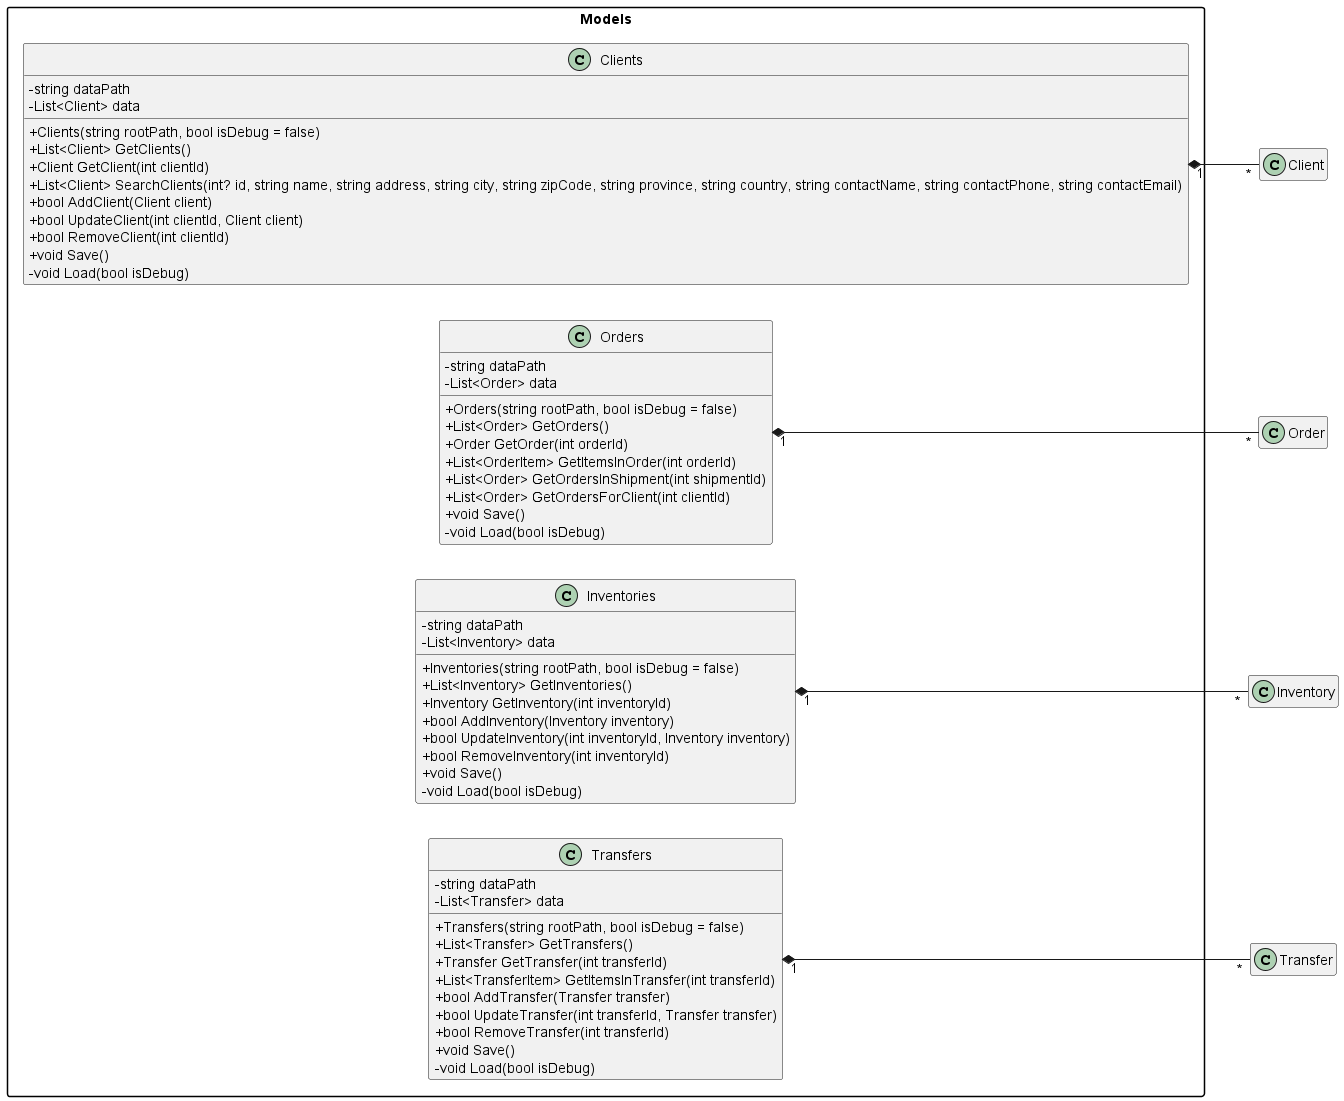

The diagram above was rendered by PlantUML. Its source (embedded in the PNG):
@startuml

skinparam classAttributeIconSize 0
left to right direction
hide empty members
skinparam packageStyle rectangle

package "Models" {
  class Clients {
    + Clients(string rootPath, bool isDebug = false)
    + List<Client> GetClients()
    + Client GetClient(int clientId)
    + List<Client> SearchClients(int? id, string name, string address, string city, string zipCode, string province, string country, string contactName, string contactPhone, string contactEmail)
    + bool AddClient(Client client)
    + bool UpdateClient(int clientId, Client client)
    + bool RemoveClient(int clientId)
    + void Save()
    - void Load(bool isDebug)
    - string dataPath
    - List<Client> data
  }

  class Orders {
    + Orders(string rootPath, bool isDebug = false)
    + List<Order> GetOrders()
    + Order GetOrder(int orderId)
    + List<OrderItem> GetItemsInOrder(int orderId)
    + List<Order> GetOrdersInShipment(int shipmentId)
    + List<Order> GetOrdersForClient(int clientId)
    + void Save()
    - void Load(bool isDebug)
    - string dataPath
    - List<Order> data
  }

  class Inventories {
    + Inventories(string rootPath, bool isDebug = false)
    + List<Inventory> GetInventories()
    + Inventory GetInventory(int inventoryId)
    + bool AddInventory(Inventory inventory)
    + bool UpdateInventory(int inventoryId, Inventory inventory)
    + bool RemoveInventory(int inventoryId)
    + void Save()
    - void Load(bool isDebug)
    - string dataPath
    - List<Inventory> data
  }

  class Transfers {
    + Transfers(string rootPath, bool isDebug = false)
    + List<Transfer> GetTransfers()
    + Transfer GetTransfer(int transferId)
    + List<TransferItem> GetItemsInTransfer(int transferId)
    + bool AddTransfer(Transfer transfer)
    + bool UpdateTransfer(int transferId, Transfer transfer)
    + bool RemoveTransfer(int transferId)
    + void Save()
    - void Load(bool isDebug)
    - string dataPath
    - List<Transfer> data
  }

}

Clients "1" *-- "*" Client
Orders "1" *-- "*" Order
Inventories "1" *-- "*" Inventory
Transfers "1" *-- "*" Transfer


@enduml